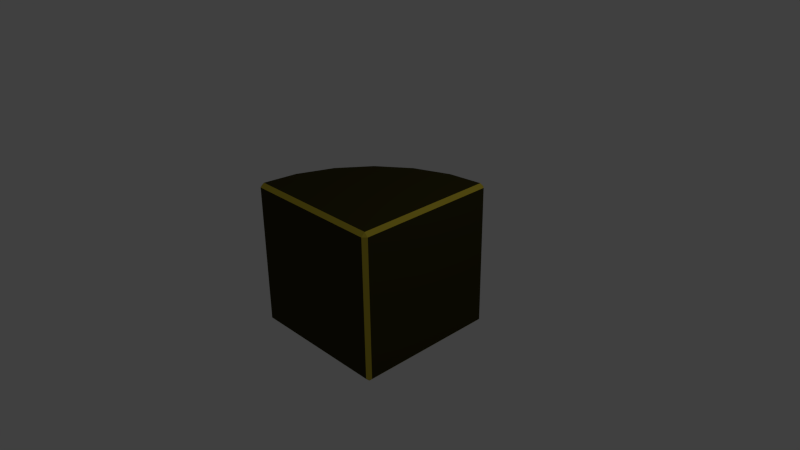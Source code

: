 # Source: VeryPokat3Ugol.blend  (saved by Blender 2.73.0; exported with 4.5.12 LTS)
import bpy
from mathutils import Matrix  # noqa: F401  (used for matrix-valued properties, if any)

bpy.ops.wm.read_factory_settings(use_empty=True)
scene = bpy.context.scene
scene.name = 'Scene'

# ---- collections
col_collection_1 = bpy.data.collections.new('Collection 1'); scene.collection.children.link(col_collection_1)

# ---- materials (node trees are filled in below, after node groups)
mat_a = bpy.data.materials.new('a')
mat_a.alpha_threshold = 0.0
mat_a.use_transparent_shadow = False
mat_a.diffuse_color = (0.5815, 0.4631, 0.04194, 1.0)
mat_a.roughness = 0.5
mat_a.line_color = (0.0, 0.0, 0.0, 1.0)
mat_b = bpy.data.materials.new('b')
mat_b.alpha_threshold = 0.0
mat_b.use_transparent_shadow = False
mat_b.diffuse_color = (0.04203, 0.03702, 0.009249, 1.0)
mat_b.roughness = 0.5

# ---- material node trees

# ---- world
world_world = bpy.data.worlds.new('World'); scene.world = world_world
world_world.color = (0.05088, 0.05088, 0.05088)
world_world.use_sun_shadow = False
world_world.sun_shadow_jitter_overblur = 0.0
world_world.cycles.sampling_method = 'MANUAL'
world_world.cycles.sample_map_resolution = 256

# ---- cameras
cam_camera = bpy.data.cameras.new('Camera')
cam_camera.clip_end = 100.0
cam_camera.lens = 35.0
cam_camera.sensor_width = 32.0
cam_camera.sensor_height = 18.0
cam_camera.ortho_scale = 7.314
cam_camera.dof.focus_distance = 0.0
cam_camera.dof.aperture_fstop = 128.0

# ---- lights
light_lamp = bpy.data.lights.new('Lamp', 'POINT')
light_lamp.transmission_factor = 0.0
light_lamp.cutoff_distance = 30.0
light_lamp.energy = 100.0
light_lamp.shadow_buffer_clip_start = 1.001
light_lamp.shadow_soft_size = 0.1
light_lamp.shadow_maximum_resolution = 0.006
light_lamp.use_absolute_resolution = True
light_lamp.cycles.use_multiple_importance_sampling = False

# ---- meshes
me_cube_002 = bpy.data.meshes.new('Cube.002')
me_cube_002.from_pydata([(-0.7321, 0.732, -7.987e-09), (-0.9319, 0.9318, -0.4824), (-0.4142, 0.4142, 0.4142), (5.96e-08, 0.732, 0.7321), (0.4824, 0.9318, 0.9319), (-0.7321, -1.001e-05, 0.7321), (-0.9319, -0.4824, 0.9319), (-0.9319, 0.95, -0.4824), (-0.8831, 1.0, -0.4954), (-0.7321, 0.95, 2.449e-08), (-0.6884, 1.0, -0.02522), (-0.3786, 1.0, 0.3786), (-0.4142, 0.95, 0.4142), (0.02522, 1.0, 0.6884), (4.768e-07, 0.95, 0.7321), (0.4824, 0.95, 0.9319), (0.4954, 1.0, 0.8831), (-0.95, 0.95, -0.6203), (-0.943, 1.0, -0.95), (-0.95, 0.95, -1.0), (-1.0, 0.943, -0.95), (0.95, 1.0, -0.95), (1.0, 0.95, -0.95), (0.95, 0.95, -1.0), (1.0, 0.95, 0.95), (0.95, 1.0, 0.943), (0.6203, 0.95, 0.95), (0.95, 0.943, 1.0), (-0.95, 0.4142, 0.4142), (-1.0, 0.3785, 0.3786), (-0.95, -9.954e-06, 0.7321), (-1.0, -0.02523, 0.6884), (-0.7321, -1.007e-05, 0.95), (-0.6884, -0.02523, 1.0), (-0.4142, 0.4142, 0.95), (-0.3786, 0.3785, 1.0), (-1.0, 0.6884, -0.02522), (-0.95, 0.732, -4.767e-07), (-0.95, 0.9318, -0.4824), (-1.0, 0.8831, -0.4954), (-0.95, -0.4824, 0.9319), (-1.0, -0.4954, 0.8831), (-0.9319, -0.4824, 0.95), (-0.8831, -0.4954, 1.0), (-5.96e-08, 0.732, 0.95), (0.02522, 0.6884, 1.0), (-0.95, -1.0, -0.95), (-1.0, -0.95, -0.95), (-0.95, -0.95, -1.0), (-0.95, -0.6203, 0.95), (-1.0, -0.95, 0.943), (-0.95, -1.0, 0.95), (-0.943, -0.95, 1.0), (0.4824, 0.9318, 0.95), (0.4954, 0.8831, 1.0), (1.0, -0.95, 0.95), (0.95, -0.95, 1.0), (0.95, -1.0, 0.95), (0.95, -1.0, -0.95), (0.95, -0.95, -1.0), (1.0, -0.95, -0.95), (-0.9319, 0.95, -0.4824), (-0.7321, 0.95, 2.449e-08), (-0.4142, 0.95, 0.4142), (4.768e-07, 0.95, 0.7321), (0.4824, 0.95, 0.9319), (-0.95, 0.4142, 0.4142), (-0.95, 0.732, -4.767e-07), (-0.95, -0.4824, 0.9319), (-0.95, -9.954e-06, 0.7321), (-5.96e-08, 0.732, 0.95), (-0.4142, 0.4142, 0.95), (-0.95, 0.9318, -0.4824), (-0.95, -0.6203, 0.95), (-0.9319, -0.4824, 0.95), (-0.7321, -1.007e-05, 0.95), (0.4824, 0.9318, 0.95), (-0.95, 0.95, -0.6203), (0.6203, 0.95, 0.95)], [], [(68, 6, 5, 69), (2, 71, 70, 3), (6, 74, 75, 5), (5, 75, 71, 2), (73, 74, 6), (3, 70, 76, 4), (77, 1, 61), (61, 1, 0, 62), (62, 0, 2, 12), (12, 2, 3, 14), (14, 3, 4, 15), (15, 4, 78), (2, 66, 69, 5), (1, 38, 67, 0), (6, 68, 73), (0, 67, 66, 2), (38, 1, 77), (4, 76, 78), (20, 17, 18), (21, 22, 23), (24, 25, 27), (46, 47, 48), (51, 52, 50), (55, 56, 57), (58, 59, 60), (10, 8, 7, 9), (9, 63, 11, 10), (63, 64, 13, 11), (64, 65, 16, 13), (36, 29, 28, 37), (31, 41, 40, 30), (35, 45, 44, 34), (37, 72, 39, 36), (49, 40, 41, 50), (30, 28, 29, 31), (52, 43, 42, 49), (32, 42, 43, 33), (53, 44, 45, 54), (34, 32, 33, 35), (56, 52, 51, 57), (50, 47, 46, 51), (48, 59, 58, 46), (57, 58, 60, 55), (17, 7, 8, 18), (65, 26, 25, 16), (24, 22, 21, 25), (18, 21, 23, 19), (59, 23, 22, 60), (26, 53, 54, 27), (20, 39, 72, 17), (47, 20, 19, 48), (27, 56, 55, 24), (18, 19, 20), (25, 26, 27), (52, 49, 50), (19, 23, 59, 48), (60, 22, 24, 55), (58, 57, 51, 46), (36, 39, 20, 47, 50, 41, 31, 29), (33, 43, 52, 56, 27, 54, 45, 35), (18, 8, 10, 11, 13, 16, 25, 21)])
me_cube_002.polygons.foreach_set('use_smooth', [1, 1, 1, 1, 1, 1, 1, 1, 1, 1, 1, 1, 1, 1, 1, 1, 1, 1, 1, 0, 0, 0, 0, 0, 0, 1, 1, 1, 1, 1, 1, 1, 1, 1, 1, 1, 1, 1, 1, 0, 0, 0, 0, 1, 1, 0, 0, 0, 1, 1, 0, 0, 0, 1, 1, 0, 0, 0, 0, 0, 0])
me_cube_002.polygons.foreach_set('material_index', [0, 0, 0, 0, 0, 0, 0, 0, 0, 0, 0, 0, 0, 0, 0, 0, 0, 0, 0, 0, 0, 0, 0, 0, 0, 0, 0, 0, 0, 0, 0, 0, 0, 0, 0, 0, 0, 0, 0, 0, 0, 0, 0, 0, 0, 0, 0, 0, 0, 0, 0, 0, 0, 0, 0, 1, 1, 1, 1, 1, 1])
_k = set([(7, 9), (7, 17), (9, 63), (12, 14), (12, 62), (14, 15), (15, 78), (17, 72), (26, 53), (26, 65), (28, 30), (28, 37), (30, 40), (32, 34), (32, 42), (34, 44), (37, 72), (38, 67), (38, 77), (40, 49), (42, 49), (44, 53), (61, 62), (61, 77), (63, 64), (64, 65), (66, 67), (66, 69), (68, 69), (68, 73), (70, 71), (70, 76), (71, 75), (73, 74), (74, 75), (76, 78)])
me_cube_002.attributes.new('sharp_edge', 'BOOLEAN', 'EDGE').data.foreach_set('value', [ (min(e.vertices), max(e.vertices)) in _k for e in me_cube_002.edges])
me_cube_002.materials.append(mat_a)
me_cube_002.materials.append(mat_b)
me_cube_002.use_remesh_preserve_volume = False
me_cube_002.use_remesh_preserve_attributes = False
me_cube_002.use_mirror_vertex_groups = False
me_cube_002.update()

# ---- objects
ob_cube_002 = bpy.data.objects.new('Cube.002', me_cube_002)
ob_lamp = bpy.data.objects.new('Lamp', light_lamp)
ob_camera = bpy.data.objects.new('Camera', cam_camera)

# ---- transforms, parenting, visibility, modifiers, constraints
ob_cube_002.location = (0.0, 0.0, 0.0)
ob_cube_002.rotation_euler = (-1.192e-07, 0.0, 0.0)
ob_cube_002.lock_rotations_4d = False
ob_cube_002.empty_display_type = 'ARROWS'
ob_cube_002.lineart.crease_threshold = 0.0
ob_lamp.location = (4.076, 1.005, 5.904)
ob_lamp.rotation_euler = (0.6503, 0.05522, 1.866)
ob_lamp.lock_rotations_4d = False
ob_lamp.empty_display_type = 'ARROWS'
ob_lamp.color = (0.0, 0.0, 0.0, 0.0)
ob_lamp.lineart.crease_threshold = 0.0
ob_camera.location = (7.481, -6.508, 5.344)
ob_camera.rotation_euler = (1.109, 0.01082, 0.8149)
ob_camera.lock_rotations_4d = False
ob_camera.empty_display_type = 'ARROWS'
ob_camera.color = (0.0, 0.0, 0.0, 0.0)
ob_camera.display_type = 'WIRE'
ob_camera.lineart.crease_threshold = 0.0

# ---- collection membership
col_collection_1.objects.link(ob_cube_002)
col_collection_1.objects.link(ob_lamp)
col_collection_1.objects.link(ob_camera)

# ---- scene / render settings (as saved in the file)
scene.camera = ob_camera
scene.frame_start = 1; scene.frame_end = 250; scene.frame_set(1)
scene.render.engine = 'BLENDER_EEVEE_NEXT'
scene.render.resolution_percentage = 50
scene.render.dither_intensity = 0.0
scene.cycles.use_denoising = False
scene.cycles.samples = 10
scene.cycles.sampling_pattern = 'TABULATED_SOBOL'
scene.cycles.light_sampling_threshold = 0.0
scene.cycles.use_adaptive_sampling = False
scene.cycles.use_light_tree = False
scene.cycles.blur_glossy = 0.0
scene.cycles.pixel_filter_type = 'GAUSSIAN'
scene.cycles.sample_clamp_indirect = 0.0
scene.view_settings.view_transform = 'Standard'
bpy.context.view_layer.update()
